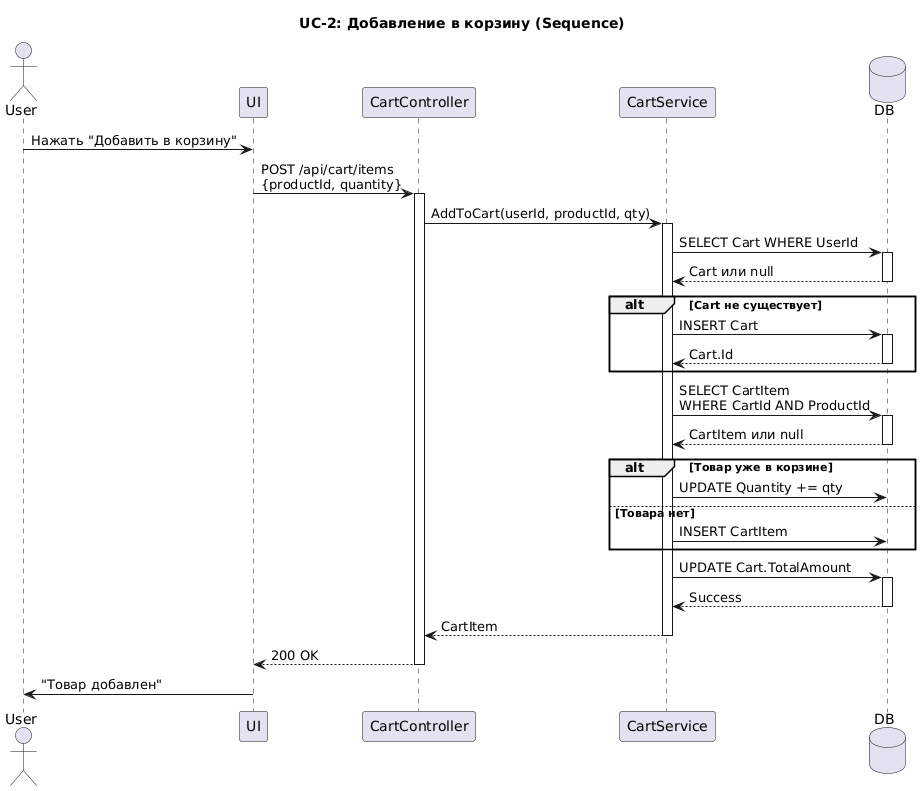

The diagram above was rendered by PlantUML. Its source (embedded in the PNG):
@startuml
skinparam backgroundColor #FEFEFE

title UC-2: Добавление в корзину (Sequence)

actor User
participant UI
participant CartController
participant CartService
database DB

User -> UI: Нажать "Добавить в корзину"

UI -> CartController: POST /api/cart/items\n{productId, quantity}
activate CartController

CartController -> CartService: AddToCart(userId, productId, qty)
activate CartService

CartService -> DB: SELECT Cart WHERE UserId
activate DB
DB --> CartService: Cart или null
deactivate DB

alt Cart не существует
    CartService -> DB: INSERT Cart
    activate DB
    DB --> CartService: Cart.Id
    deactivate DB
end

CartService -> DB: SELECT CartItem\nWHERE CartId AND ProductId
activate DB
DB --> CartService: CartItem или null
deactivate DB

alt Товар уже в корзине
    CartService -> DB: UPDATE Quantity += qty
else Товара нет
    CartService -> DB: INSERT CartItem
end

CartService -> DB: UPDATE Cart.TotalAmount
activate DB
DB --> CartService: Success
deactivate DB

CartService --> CartController: CartItem
deactivate CartService

CartController --> UI: 200 OK
deactivate CartController

UI -> User: "Товар добавлен"
@enduml